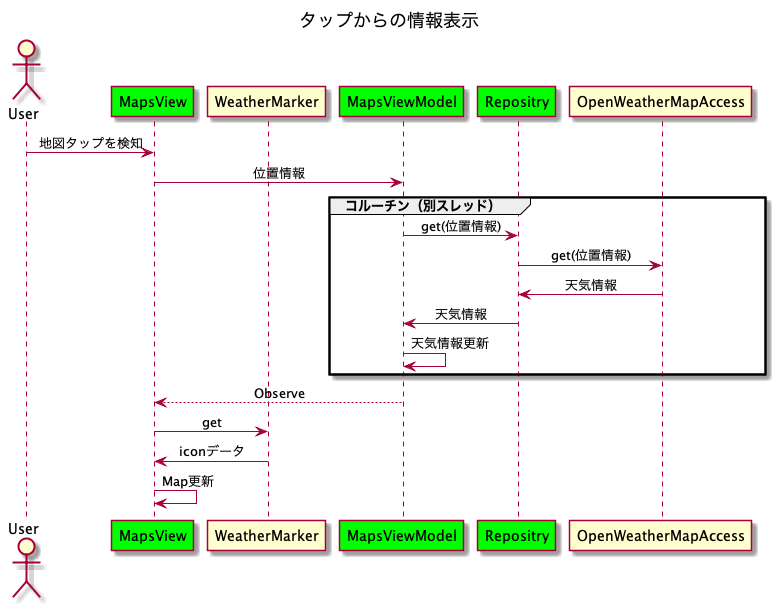

The diagram above was rendered by PlantUML. Its source (embedded in the PNG):
@startuml dispWeatherInfo

title: タップからの情報表示

Actor "User" as USER
participant MapsView order 10 #00FF00
participant WeatherMarker order 20
participant MapsViewModel order 30 #00FF00
participant Repositry order 40 #00FF00
participant OpenWeatherMapAccess order 50

skinparam SequenceMessageAlignment center

USER -> MapsView : 地図タップを検知
MapsView -> MapsViewModel : 位置情報
group コルーチン（別スレッド）
MapsViewModel -> Repositry : get(位置情報)
Repositry -> OpenWeatherMapAccess : get(位置情報)
OpenWeatherMapAccess -> Repositry : 天気情報
Repositry -> MapsViewModel : 天気情報
MapsViewModel -> MapsViewModel : 天気情報更新
end
MapsViewModel --> MapsView : Observe
MapsView -> WeatherMarker : get
WeatherMarker -> MapsView : iconデータ
MapsView -> MapsView : Map更新

@enduml